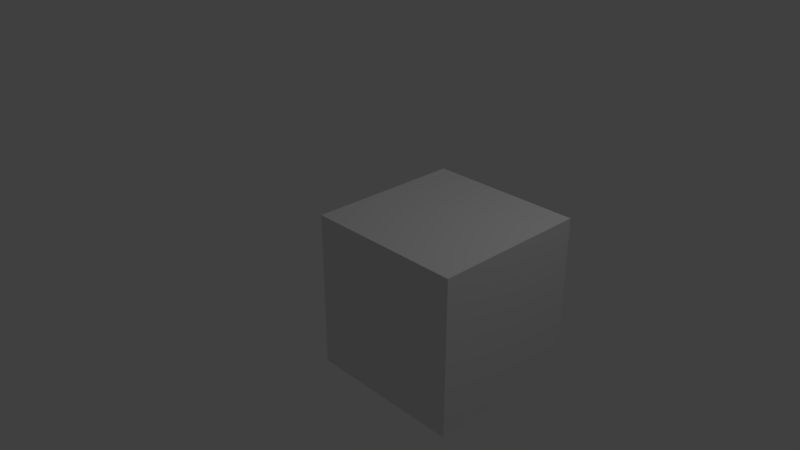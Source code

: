# Source: plaques.blend  (saved by Blender 2.78.0; exported with 4.5.12 LTS)
import bpy
from mathutils import Matrix  # noqa: F401  (used for matrix-valued properties, if any)

bpy.ops.wm.read_factory_settings(use_empty=True)
scene = bpy.context.scene
scene.name = 'Scene'

# ---- collections
col_collection_1 = bpy.data.collections.new('Collection 1'); scene.collection.children.link(col_collection_1)

# ---- materials (node trees are filled in below, after node groups)
mat_material = bpy.data.materials.new('Material')
mat_material.alpha_threshold = 0.0
mat_material.use_transparent_shadow = False
mat_material.roughness = 0.5
mat_material.line_color = (0.0, 0.0, 0.0, 1.0)

# ---- material node trees

# ---- world
world_world = bpy.data.worlds.new('World'); scene.world = world_world
world_world.color = (0.05088, 0.05088, 0.05088)
world_world.use_sun_shadow = False
world_world.sun_shadow_jitter_overblur = 0.0
world_world.cycles.sampling_method = 'MANUAL'

# ---- cameras
cam_camera = bpy.data.cameras.new('Camera')
cam_camera.clip_end = 100.0
cam_camera.lens = 35.0
cam_camera.sensor_width = 32.0
cam_camera.sensor_height = 18.0
cam_camera.ortho_scale = 7.314
cam_camera.dof.focus_distance = 0.0
cam_camera.dof.aperture_fstop = 128.0

# ---- lights
light_lamp = bpy.data.lights.new('Lamp', 'POINT')
light_lamp.transmission_factor = 0.0
light_lamp.cutoff_distance = 30.0
light_lamp.energy = 100.0
light_lamp.shadow_buffer_clip_start = 1.001
light_lamp.shadow_soft_size = 0.1
light_lamp.shadow_maximum_resolution = 0.006
light_lamp.use_absolute_resolution = True

# ---- meshes
me_cube = bpy.data.meshes.new('Cube')
me_cube.from_pydata([(1.0, 1.0, -1.0), (1.0, -1.0, -1.0), (-1.0, -1.0, -1.0), (-1.0, 1.0, -1.0), (1.0, 1.0, 1.0), (1.0, -1.0, 1.0), (-1.0, -1.0, 1.0), (-1.0, 1.0, 1.0)], [], [(0, 1, 2, 3), (4, 7, 6, 5), (0, 4, 5, 1), (1, 5, 6, 2), (2, 6, 7, 3), (4, 0, 3, 7)])
me_cube.materials.append(mat_material)
me_cube.use_remesh_preserve_volume = False
me_cube.use_remesh_preserve_attributes = False
me_cube.use_mirror_vertex_groups = False
me_cube.update()

# ---- objects
ob_cube = bpy.data.objects.new('Cube', me_cube)
ob_lamp = bpy.data.objects.new('Lamp', light_lamp)
ob_camera = bpy.data.objects.new('Camera', cam_camera)

# ---- transforms, parenting, visibility, modifiers, constraints
ob_cube.location = (-5.97, 0.0, 0.0)
ob_cube.lock_rotations_4d = False
ob_cube.empty_display_type = 'ARROWS'
ob_cube.lineart.crease_threshold = 0.0
ob_lamp.location = (-3.224, 1.005, 5.904)
ob_lamp.rotation_euler = (0.6503, 0.05522, 1.866)
ob_lamp.lock_rotations_4d = False
ob_lamp.empty_display_type = 'ARROWS'
ob_lamp.color = (0.0, 0.0, 0.0, 0.0)
ob_lamp.lineart.crease_threshold = 0.0
ob_camera.location = (0.1811, -6.508, 5.344)
ob_camera.rotation_euler = (1.109, 0.0, 0.8149)
ob_camera.lock_rotations_4d = False
ob_camera.empty_display_type = 'ARROWS'
ob_camera.color = (0.0, 0.0, 0.0, 0.0)
ob_camera.display_type = 'WIRE'
ob_camera.lineart.crease_threshold = 0.0

# ---- collection membership
col_collection_1.objects.link(ob_cube)
col_collection_1.objects.link(ob_lamp)
col_collection_1.objects.link(ob_camera)

# ---- scene / render settings (as saved in the file)
scene.camera = ob_camera
scene.frame_start = 1; scene.frame_end = 250; scene.frame_set(1)
scene.render.engine = 'BLENDER_EEVEE_NEXT'
scene.render.resolution_percentage = 50
scene.render.dither_intensity = 0.0
scene.cycles.use_denoising = False
scene.cycles.samples = 128
scene.cycles.sampling_pattern = 'TABULATED_SOBOL'
scene.cycles.light_sampling_threshold = 0.0
scene.cycles.use_adaptive_sampling = False
scene.cycles.use_light_tree = False
scene.cycles.blur_glossy = 0.0
scene.cycles.sample_clamp_indirect = 0.0
scene.view_settings.view_transform = 'Standard'
bpy.context.view_layer.update()
